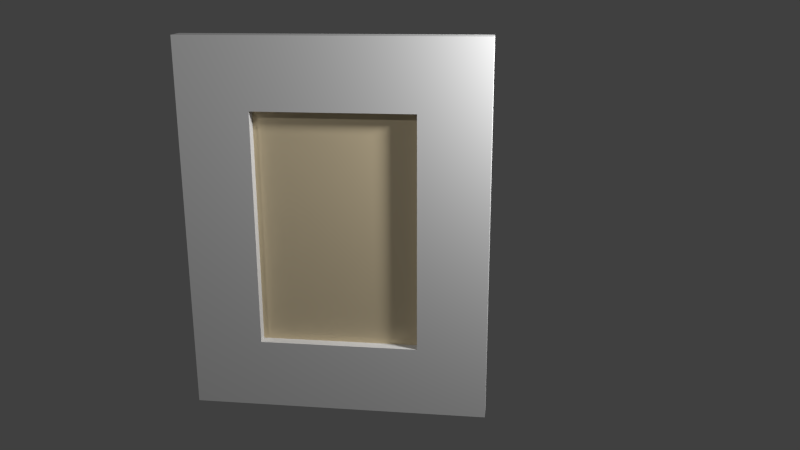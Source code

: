 # Source: back_hall_painting04.blend  (saved by Blender 2.74.0; exported with 4.5.12 LTS)
import bpy
from mathutils import Matrix  # noqa: F401  (used for matrix-valued properties, if any)

bpy.ops.wm.read_factory_settings(use_empty=True)
scene = bpy.context.scene
scene.name = 'Scene'

# ---- collections
col_collection_1 = bpy.data.collections.new('Collection 1'); scene.collection.children.link(col_collection_1)
col_collection_5 = bpy.data.collections.new('Collection 5'); scene.collection.children.link(col_collection_5)
col_collection_11 = bpy.data.collections.new('Collection 11'); scene.collection.children.link(col_collection_11)
col_collection_20 = bpy.data.collections.new('Collection 20'); scene.collection.children.link(col_collection_20)

# ---- materials (node trees are filled in below, after node groups)
mat_painting_paper_backing01 = bpy.data.materials.new('painting_paper_backing01')
mat_painting_paper_backing01.alpha_threshold = 0.0
mat_painting_paper_backing01.use_transparent_shadow = False
mat_painting_paper_backing01.roughness = 0.5
mat_painting_paper_backing01.specular_intensity = 0.0
mat_back_hall_painting03_canvas = bpy.data.materials.new('back_hall_painting03_canvas')
mat_back_hall_painting03_canvas.alpha_threshold = 0.0
mat_back_hall_painting03_canvas.use_transparent_shadow = False
mat_back_hall_painting03_canvas.diffuse_color = (0.8, 0.6715, 0.4465, 1.0)
mat_back_hall_painting03_canvas.roughness = 0.5
mat_back_hall_painting03_canvas.specular_intensity = 0.0
mat_painting_frame01 = bpy.data.materials.new('painting_frame01')
mat_painting_frame01.alpha_threshold = 0.0
mat_painting_frame01.use_transparent_shadow = False
mat_painting_frame01.roughness = 0.5
mat_painting_frame01.specular_intensity = 0.0
mat_painting_frame01.line_color = (0.0, 0.0, 0.0, 1.0)

# ---- material node trees

# ---- world
world_world = bpy.data.worlds.new('World'); scene.world = world_world
world_world.color = (0.05088, 0.05088, 0.05088)
world_world.use_sun_shadow = False
world_world.sun_shadow_jitter_overblur = 0.0
world_world.cycles.sampling_method = 'MANUAL'
world_world.cycles.sample_map_resolution = 256

# ---- cameras
cam_camera = bpy.data.cameras.new('Camera')
cam_camera.clip_end = 100.0
cam_camera.lens = 35.0
cam_camera.sensor_width = 32.0
cam_camera.sensor_height = 18.0
cam_camera.ortho_scale = 7.314
cam_camera.dof.focus_distance = 0.0
cam_camera.dof.aperture_fstop = 128.0

# ---- lights
light_lamp_001 = bpy.data.lights.new('Lamp.001', 'POINT')
light_lamp_001.transmission_factor = 0.0
light_lamp_001.cutoff_distance = 30.0
light_lamp_001.energy = 100.0
light_lamp_001.shadow_buffer_clip_start = 1.001
light_lamp_001.shadow_soft_size = 0.1
light_lamp_001.shadow_maximum_resolution = 0.006
light_lamp_001.use_absolute_resolution = True
light_lamp_001.cycles.use_multiple_importance_sampling = False
light_lamp = bpy.data.lights.new('Lamp', 'POINT')
light_lamp.transmission_factor = 0.0
light_lamp.cutoff_distance = 30.0
light_lamp.energy = 100.0
light_lamp.shadow_buffer_clip_start = 1.001
light_lamp.shadow_soft_size = 0.1
light_lamp.shadow_maximum_resolution = 0.006
light_lamp.use_absolute_resolution = True
light_lamp.cycles.use_multiple_importance_sampling = False

# ---- meshes
me_plane_000 = bpy.data.meshes.new('Plane.000')
me_plane_000.from_pydata([(0.6415, -0.0002226, -1.5), (0.6415, -0.0002225, 0.129), (-0.6368, -0.0002228, -1.5), (-0.6368, -0.0002227, 0.129)], [], [(0, 1, 3, 2)])
_uv = me_plane_000.uv_layers.new(name='UVMap')
_uv.uv.foreach_set('vector', [0.04708, 0.04731, 0.9482, 0.04731, 0.9482, 0.9527, 0.04708, 0.9527])
me_plane_000.materials.append(mat_painting_paper_backing01)
me_plane_000.use_remesh_preserve_volume = False
me_plane_000.use_remesh_preserve_attributes = False
me_plane_000.use_mirror_vertex_groups = False
me_plane_000.update()
me_plane_007 = bpy.data.meshes.new('Plane.007')
me_plane_007.from_pydata([(-0.3459, -0.0218, -0.1587), (-0.3459, -0.0218, -1.212), (0.3541, -0.0218, -0.1587), (0.3541, -0.0218, -1.212)], [], [(0, 1, 3, 2)])
_uv = me_plane_007.uv_layers.new(name='UVMap')
_uv.uv.foreach_set('vector', [0.9452, 0.0763, 0.9452, 0.9237, 0.05482, 0.9237, 0.05482, 0.0763])
me_plane_007.materials.append(mat_back_hall_painting03_canvas)
me_plane_007.use_remesh_preserve_volume = False
me_plane_007.use_remesh_preserve_attributes = False
me_plane_007.use_mirror_vertex_groups = False
me_plane_007.update()
me_plane_005 = bpy.data.meshes.new('Plane.005')
me_plane_005.from_pydata([(-0.6546, 0.02324, -0.001032), (-0.6546, 0.02324, -1.647), (0.6525, 0.02324, -0.001031), (0.6525, 0.02324, -1.647), (0.3515, 0.02324, -0.001031), (-0.3453, 0.02324, -0.001031), (-0.3453, 0.02324, -1.647), (0.3515, 0.02324, -1.647), (-0.6546, 0.02324, -0.3087), (-0.6546, 0.02324, -1.339), (0.6525, 0.02324, -1.339), (0.6525, 0.02324, -0.3087), (-0.3453, 0.02324, -1.339), (-0.3453, 0.02324, -0.3087), (0.3515, 0.02324, -1.339), (0.3515, 0.02324, -0.3087), (-0.6546, -0.06971, -0.001032), (-0.6546, -0.06971, -1.647), (0.6525, -0.06971, -0.001031), (0.6525, -0.06971, -1.647), (0.3515, -0.06971, -0.001031), (-0.3453, -0.06971, -0.001032), (-0.3453, -0.06971, -1.647), (0.3515, -0.06971, -1.647), (-0.6546, -0.06971, -0.3087), (-0.6546, -0.06971, -1.339), (0.6525, -0.06971, -1.339), (0.6525, -0.06971, -0.3087), (-0.3453, -0.06971, -1.339), (-0.3453, -0.06971, -0.3087), (0.3515, -0.06971, -1.339), (0.3515, -0.06971, -0.3087)], [], [(14, 10, 3, 7), (9, 12, 6, 1), (12, 14, 7, 6), (4, 2, 11, 15), (15, 11, 10, 14), (0, 5, 13, 8), (8, 13, 12, 9), (5, 4, 15, 13), (30, 23, 19, 26), (25, 17, 22, 28), (28, 22, 23, 30), (20, 31, 27, 18), (31, 30, 26, 27), (16, 24, 29, 21), (24, 25, 28, 29), (21, 29, 31, 20), (6, 7, 23, 22), (4, 5, 21, 20), (11, 2, 18, 27), (9, 1, 17, 25), (3, 10, 26, 19), (14, 12, 28, 30), (0, 8, 24, 16), (1, 6, 22, 17), (15, 14, 30, 31), (2, 4, 20, 18), (12, 13, 29, 28), (7, 3, 19, 23), (10, 11, 27, 26), (5, 0, 16, 21), (8, 9, 25, 24), (13, 15, 31, 29)])
_uv = me_plane_005.uv_layers.new(name='UVMap')
_uv.uv.foreach_set('vector', [0.7658, 0.8183, 0.9953, 0.8183, 0.9953, 1.006, 0.7658, 1.006, -0.001345, 0.8183, 0.2345, 0.8183, 0.2345, 1.006, -0.001346, 1.006, 0.2345, 0.8183, 0.7658, 0.8183, 0.7658, 1.006, 0.2345, 1.006, 0.7658, 0.002863, 0.9953, 0.002863, 0.9953, 0.1903, 0.7658, 0.1903, 0.7658, 0.1903, 0.9953, 0.1903, 0.9953, 0.8183, 0.7658, 0.8183, -0.001345, 0.002863, 0.2345, 0.002863, 0.2345, 0.1903, -0.001345, 0.1903, -0.001345, 0.1903, 0.2345, 0.1903, 0.2345, 0.8183, -0.001345, 0.8183, 0.2345, 0.002863, 0.7658, 0.002863, 0.7658, 0.1903, 0.2345, 0.1903, 0.2272, 0.8183, 0.2272, 1.006, -0.002298, 1.006, -0.002297, 0.8183, 0.9943, 0.8183, 0.9943, 1.006, 0.7584, 1.006, 0.7584, 0.8183, 0.7584, 0.8183, 0.7584, 1.006, 0.2272, 1.006, 0.2272, 0.8183, 0.2272, 0.002863, 0.2272, 0.1903, -0.002298, 0.1903, -0.002298, 0.002863, 0.2272, 0.1903, 0.2272, 0.8183, -0.002297, 0.8183, -0.002298, 0.1903, 0.9943, 0.002863, 0.9943, 0.1903, 0.7584, 0.1903, 0.7584, 0.002863, 0.9943, 0.1903, 0.9943, 0.8183, 0.7584, 0.8183, 0.7584, 0.1903, 0.7584, 0.002863, 0.7584, 0.1903, 0.2272, 0.1903, 0.2272, 0.002863, 0.9661, 0.2862, 0.9661, 0.11, 0.9932, 0.11, 0.9932, 0.2862, 0.9661, 0.6188, 0.9661, 0.4426, 0.9932, 0.4426, 0.9932, 0.6188, 0.795, 0.5508, 0.795, 0.6286, 0.7679, 0.6286, 0.7679, 0.5508, 0.8234, 0.007997, 0.9204, 0.007997, 0.9204, 0.02974, 0.8234, 0.02974, 0.795, 0.2124, 0.795, 0.2902, 0.7679, 0.2902, 0.7679, 0.2124, 0.03317, 0.4281, 0.03317, 0.2331, 0.06316, 0.2331, 0.06316, 0.4281, 0.4016, 0.007997, 0.4986, 0.007997, 0.4986, 0.02974, 0.4016, 0.02974, 0.9661, 0.3644, 0.9661, 0.2862, 0.9932, 0.2862, 0.9932, 0.3644, 0.002636, 0.8207, 0.002636, 0.5323, 0.03263, 0.5323, 0.03263, 0.8207, 0.9661, 0.695, 0.9661, 0.6188, 0.9932, 0.6188, 0.9932, 0.695, 0.03317, 0.2331, 0.03317, 0.5215, 0.003176, 0.5215, 0.003176, 0.2331, 0.9661, 0.11, 0.9661, 0.03383, 0.9932, 0.03383, 0.9932, 0.11, 0.795, 0.2902, 0.795, 0.5508, 0.7679, 0.5508, 0.7679, 0.2902, 0.9661, 0.4426, 0.9661, 0.3644, 0.9932, 0.3644, 0.9932, 0.4426, 0.4986, 0.007997, 0.8234, 0.007997, 0.8234, 0.02974, 0.4986, 0.02974, 0.2001, 0.6224, 0.2001, 0.4274, 0.2301, 0.4274, 0.2301, 0.6224])
me_plane_005.materials.append(mat_painting_frame01)
me_plane_005.use_remesh_preserve_volume = False
me_plane_005.use_remesh_preserve_attributes = False
me_plane_005.use_mirror_vertex_groups = False
me_plane_005.update()
arm_back_hall_painting03_armature = bpy.data.armatures.new('back_hall_painting03_armature')  # bones are not reproduced

# ---- objects
ob_paper_backing = bpy.data.objects.new('paper_backing', me_plane_000)
ob_canvas = bpy.data.objects.new('canvas', me_plane_007)
ob_frame = bpy.data.objects.new('frame', me_plane_005)
ob_back_hall_painting03_armature = bpy.data.objects.new('back_hall_painting03_armature', arm_back_hall_painting03_armature)
ob_lamp_001 = bpy.data.objects.new('Lamp.001', light_lamp_001)
ob_lamp = bpy.data.objects.new('Lamp', light_lamp)
ob_camera = bpy.data.objects.new('Camera', cam_camera)

# ---- transforms, parenting, visibility, modifiers, constraints
ob_paper_backing.parent = ob_back_hall_painting03_armature
ob_paper_backing.location = (0.0, 0.0, -0.1424)
ob_paper_backing.rotation_euler = (0.0, -0.0, 3.142)
ob_paper_backing.lineart.crease_threshold = 0.0
_vg = ob_paper_backing.vertex_groups.new(name='bedroom_sw_painting01_bone')
_vg.add([0, 1, 2, 3], 1.0, 'REPLACE')
_vg = ob_paper_backing.vertex_groups.new(name='back_hall_painting03_bone')
_vg.add([0, 1, 2, 3], 1.0, 'REPLACE')
_m = ob_paper_backing.modifiers.new('Armature.001', 'ARMATURE')
_m.object = ob_back_hall_painting03_armature
ob_canvas.parent = ob_back_hall_painting03_armature
ob_canvas.location = (0.0, 0.0, -0.1424)
ob_canvas.lineart.crease_threshold = 0.0
_vg = ob_canvas.vertex_groups.new(name='bedroom_sw_painting01_bone')
_vg.add([0, 1, 2, 3], 1.0, 'REPLACE')
_vg = ob_canvas.vertex_groups.new(name='back_hall_painting03_bone')
_vg.add([0, 1, 2, 3], 1.0, 'REPLACE')
_m = ob_canvas.modifiers.new('Armature.001', 'ARMATURE')
_m.object = ob_back_hall_painting03_armature
ob_frame.parent = ob_back_hall_painting03_armature
ob_frame.location = (0.0, 0.0, 0.0)
ob_frame.lineart.crease_threshold = 0.0
_vg = ob_frame.vertex_groups.new(name='bedroom_sw_painting01_bone')
_vg.add([0, 1, 2, 3, 4, 5, 6, 7, 8, 9, 10, 11, 12, 13, 14, 15, 16, 17, 18, 19, 20, 21, 22, 23, 24, 25, 26, 27, 28, 29, 30, 31], 1.0, 'REPLACE')
_vg = ob_frame.vertex_groups.new(name='back_hall_painting03_bone')
_vg.add([0, 1, 2, 3, 4, 5, 6, 7, 8, 9, 10, 11, 12, 13, 14, 15, 16, 17, 18, 19, 20, 21, 22, 23, 24, 25, 26, 27, 28, 29, 30, 31], 1.0, 'REPLACE')
_m = ob_frame.modifiers.new('Armature', 'ARMATURE')
_m.object = ob_back_hall_painting03_armature
ob_back_hall_painting03_armature.location = (0.0, 0.0, 0.0)
ob_back_hall_painting03_armature.lineart.crease_threshold = 0.0
ob_lamp_001.location = (1.48, -0.4488, 0.2623)
ob_lamp_001.rotation_euler = (0.6503, 0.05522, 1.866)
ob_lamp_001.scale = (0.5, 0.5, 0.5)
ob_lamp_001.lock_rotations_4d = False
ob_lamp_001.empty_display_type = 'ARROWS'
ob_lamp_001.color = (0.0, 0.0, 0.0, 0.0)
ob_lamp_001.lineart.crease_threshold = 0.0
ob_lamp.location = (-2.017, -3.656, 2.17)
ob_lamp.rotation_euler = (0.6503, 0.05522, 1.866)
ob_lamp.scale = (0.5, 0.5, 0.5)
ob_lamp.lock_rotations_4d = False
ob_lamp.empty_display_type = 'ARROWS'
ob_lamp.color = (0.0, 0.0, 0.0, 0.0)
ob_lamp.lineart.crease_threshold = 0.0
ob_camera.location = (0.7447, -3.534, 0.2794)
ob_camera.rotation_euler = (1.278, 0.005229, 0.1317)
ob_camera.lock_rotations_4d = False
ob_camera.empty_display_type = 'ARROWS'
ob_camera.color = (0.0, 0.0, 0.0, 0.0)
ob_camera.display_type = 'WIRE'
ob_camera.lineart.crease_threshold = 0.0

# ---- collection membership
col_collection_1.objects.link(ob_paper_backing)
col_collection_1.objects.link(ob_canvas)
col_collection_5.objects.link(ob_frame)
col_collection_11.objects.link(ob_back_hall_painting03_armature)
col_collection_20.objects.link(ob_lamp_001)
col_collection_20.objects.link(ob_lamp)
col_collection_20.objects.link(ob_camera)

# ---- scene / render settings (as saved in the file)
scene.camera = ob_camera
scene.frame_start = 1; scene.frame_end = 21; scene.frame_set(1)
scene.render.engine = 'BLENDER_EEVEE_NEXT'
scene.render.image_settings.color_mode = 'RGB'
scene.render.image_settings.compression = 90
scene.render.resolution_percentage = 50
scene.render.dither_intensity = 0.0
scene.render.bake_margin = 2
scene.cycles.use_denoising = False
scene.cycles.samples = 10
scene.cycles.sampling_pattern = 'TABULATED_SOBOL'
scene.cycles.light_sampling_threshold = 0.0
scene.cycles.use_adaptive_sampling = False
scene.cycles.use_light_tree = False
scene.cycles.blur_glossy = 0.0
scene.cycles.volume_bounces = 1
scene.cycles.pixel_filter_type = 'GAUSSIAN'
scene.cycles.sample_clamp_indirect = 0.0
scene.view_settings.view_transform = 'Standard'
bpy.context.view_layer.update()
